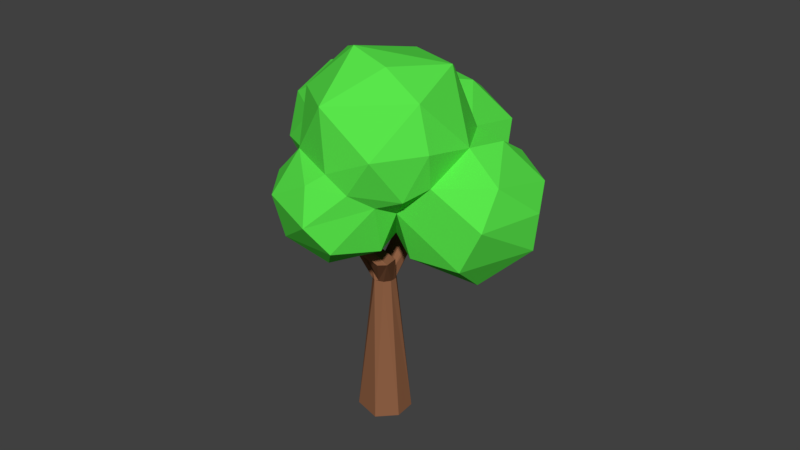 # Source: OakTree.blend  (saved by Blender 2.79.0; exported with 4.5.12 LTS)
import bpy
from mathutils import Matrix  # noqa: F401  (used for matrix-valued properties, if any)

bpy.ops.wm.read_factory_settings(use_empty=True)
scene = bpy.context.scene
scene.name = 'Scene'

# ---- collections
col_collection_1 = bpy.data.collections.new('Collection 1'); scene.collection.children.link(col_collection_1)
col_collection_10 = bpy.data.collections.new('Collection 10'); scene.collection.children.link(col_collection_10)

# ---- materials (node trees are filled in below, after node groups)
mat_material_002 = bpy.data.materials.new('Material.002')
mat_material_002.alpha_threshold = 0.0
mat_material_002.use_transparent_shadow = False
mat_material_002.diffuse_color = (0.2789, 0.1195, 0.05951, 1.0)
mat_material_002.roughness = 0.5
mat_material_001 = bpy.data.materials.new('Material.001')
mat_material_001.alpha_threshold = 0.0
mat_material_001.use_transparent_shadow = False
mat_material_001.diffuse_color = (0.101, 0.8, 0.07091, 1.0)
mat_material_001.roughness = 0.5

# ---- material node trees

# ---- world
world_world = bpy.data.worlds.new('World'); scene.world = world_world
world_world.color = (0.05088, 0.05088, 0.05088)
world_world.use_sun_shadow = False
world_world.sun_shadow_jitter_overblur = 0.0
world_world.cycles.sampling_method = 'MANUAL'

# ---- meshes
me_cylinder_002 = bpy.data.meshes.new('Cylinder.002')
me_cylinder_002.from_pydata([], [], [])
me_cylinder_002.use_remesh_preserve_volume = False
me_cylinder_002.use_remesh_preserve_attributes = False
me_cylinder_002.use_mirror_vertex_groups = False
me_cylinder_002.update()
me_cylinder = bpy.data.meshes.new('Cylinder')
me_cylinder.from_pydata([(1.164, -1.877, 7.385), (-0.2357, -0.4627, 6.274), (0.1124, -0.5811, 5.591), (1.526, -1.557, 7.389), (1.413, -0.8024, 7.377), (0.4828, 0.1765, 6.161), (-1.186, -2.125, 9.177), (-0.871, -1.888, 9.177), (-0.4764, -1.881, 9.177), (-0.2667, -3.751, 10.61), (-0.851, -3.102, 9.177), (0.9209, -4.271, 10.61), (0.5382, -1.784, 7.396), (0.752, -0.6673, 7.383), (-0.3375, -3.026, 9.137), (-0.1534, -2.108, 9.177), (0.4985, -3.253, 10.61), (1.043, -3.792, 10.61), (-0.02532, -2.481, 9.177), (0.3351, -1.116, 7.393), (-1.251, -2.738, 9.181), (-0.1121, -4.288, 10.61), (0.4924, -4.536, 10.61), (-0.09905, 2.182, 7.398), (-0.4019, 2.003, 7.374), (-0.5531, 1.531, 7.392), (0.7382, 1.545, 7.389), (1.677, 3.578, 10.61), (2.636, 2.691, 10.61), (2.637, 1.935, 9.228), (1.709, 2.849, 10.61), (0.004442, 0.9583, 7.424), (0.3411, 2.182, 7.406), (1.73, 2.04, 9.16), (0.6028, 1.904, 7.343), (1.482, 1.507, 9.177), (2.28, 0.8504, 9.177), (1.783, 0.9007, 9.167), (0.5882, 1.184, 7.385), (2.72, 1.232, 9.158), (2.811, 3.511, 10.61), (2.264, 3.877, 10.61), (-1.734, 0.6488, 7.386), (-2.2, 0.1967, 7.384), (-1.836, -0.6311, 7.386), (-0.2701, -0.569, 6.035), (-2.844, 2.471, 10.61), (-1.968, 2.545, 9.177), (-1.968, 1.511, 9.177), (-2.946, 1.535, 10.61), (-2.218, 2.137, 9.159), (8.08e-09, 0.6392, 5.572), (0.4897, 0.3601, 5.571), (0.6072, -0.009066, 5.574), (0.4913, -0.3464, 5.572), (-0.6072, -0.1798, 5.572), (-0.3753, 0.5194, 5.572), (1.077e-08, 0.6392, 5.572), (-1.03, 0.3299, 7.409), (-2.199, -0.1991, 7.383), (-1.592, 1.389, 9.177), (-1.04, 2.373, 9.172), (-3.653, 1.456, 10.61), (-3.967, 1.831, 10.61), (-1.592, 2.666, 9.177), (0.6071, 0.1991, 5.572), (0.6072, -0.1911, 5.572), (-0.3629, -0.5141, 5.569), (-0.6072, -0.1798, 5.572), (-1.072, -0.436, 7.327), (-1.006, 1.726, 9.167), (-3.706, 2.585, 10.61), (-1.116e-08, 1.374, -2.308), (1.202, 0.7623, -2.306), (0.3752, 0.5171, 5.572), (1.307, -0.4247, -2.308), (0.4325, -1.334, -2.306), (0.3753, -0.5022, 5.572), (-1.097, -0.9043, -2.306), (-0.1071, -0.645, 5.571), (-1.203, 0.7636, -2.307), (-0.6005, 0.2529, 5.568), (-0.5293, 0.6478, 6.189), (-0.4772, 0.5389, 6.501), (-0.08303, -0.1602, 6.357), (0.03948, 0.05521, 6.268)], [], [(14, 10, 0), (45, 12, 1), (1, 19, 84), (2, 12, 45), (45, 79, 2), (2, 77, 3), (0, 2, 3), (3, 54, 66), (66, 53, 3), (4, 53, 65), (65, 52, 4), (4, 52, 5), (7, 13, 6), (10, 20, 12), (19, 12, 20), (0, 3, 14), (15, 4, 8), (9, 21, 11), (11, 17, 16), (16, 9, 11), (7, 6, 9), (9, 16, 7), (9, 20, 21), (10, 14, 22), (26, 52, 34), (23, 51, 57), (23, 57, 24), (25, 35, 33), (33, 24, 25), (37, 31, 36), (35, 25, 37), (39, 36, 38), (27, 30, 28), (37, 36, 28), (29, 40, 39), (40, 29, 41), (83, 82, 42), (42, 58, 83), (83, 58, 85), (43, 42, 56), (44, 68, 55), (79, 45, 67), (1, 69, 44), (44, 45, 1), (70, 58, 61), (47, 64, 42), (44, 48, 59), (43, 59, 50), (71, 63, 62), (62, 49, 71), (49, 46, 71), (70, 61, 46), (47, 71, 64), (62, 63, 48), (47, 50, 71), (79, 78, 76), (5, 85, 13), (13, 4, 5), (0, 10, 12), (1, 12, 19), (3, 4, 15, 18), (2, 0, 12), (77, 54, 3), (4, 3, 53), (18, 15, 17), (13, 7, 8, 4), (6, 13, 19), (18, 14, 3), (14, 18, 17, 11), (19, 20, 6), (11, 21, 22), (21, 20, 10), (10, 22, 21), (83, 85, 31, 25), (8, 7, 16), (11, 22, 14), (15, 8, 16), (16, 17, 15), (9, 6, 20), (31, 85, 5, 38), (34, 32, 29), (34, 52, 74), (5, 26, 38), (51, 32, 34, 74), (26, 5, 52), (42, 43, 50, 47), (23, 32, 51), (24, 57, 82), (24, 82, 25), (82, 83, 25), (33, 35, 27), (26, 34, 29), (29, 39, 26), (23, 24, 33), (37, 25, 31), (39, 38, 26), (32, 23, 33), (33, 29, 32), (36, 31, 38), (27, 28, 40), (27, 40, 41), (28, 30, 37), (27, 41, 33), (39, 40, 28), (41, 29, 33), (35, 37, 30), (30, 27, 35), (28, 36, 39), (1, 84, 69), (84, 85, 58, 69), (56, 42, 82, 57), (68, 59, 43, 81), (43, 56, 81), (69, 70, 60, 44), (44, 59, 68), (55, 67, 44), (45, 44, 67), (48, 60, 62), (60, 48, 44), (70, 69, 58), (48, 50, 59), (61, 58, 42), (42, 64, 61), (74, 73, 72, 57), (46, 49, 70), (48, 63, 50), (46, 61, 64), (64, 71, 46), (63, 71, 50), (60, 70, 49), (49, 62, 60), (66, 75, 73, 65), (73, 74, 65), (77, 76, 75, 66), (80, 78, 55, 81), (77, 79, 76), (79, 55, 78), (72, 80, 81, 57), (13, 85, 84, 19), (78, 80, 72, 73, 75, 76)])
me_cylinder.materials.append(mat_material_002)
me_cylinder.use_remesh_preserve_volume = False
me_cylinder.use_remesh_preserve_attributes = False
me_cylinder.use_mirror_vertex_groups = False
me_cylinder.update()
me_icosphere_004 = bpy.data.meshes.new('Icosphere.004')
me_icosphere_004.from_pydata([(0.4318, -0.3541, -0.8312), (0.8908, 0.2859, -0.751), (1.316, -1.311, -0.2686), (0.5715, -0.8236, -0.03386), (1.972, -0.4059, -0.1451), (1.114, -0.6897, -1.326), (1.555, -0.7212, -1.203), (1.187, -1.222, -0.9222), (1.918, -0.6956, -0.9222), (1.741, -0.05635, -1.05), (0.5865, -0.6676, -1.101), (0.7757, 0.04457, -1.1), (1.944, -0.08536, -0.372), (1.915, -0.9827, -0.5185), (0.7346, -1.187, -0.1754), (1.781, -0.8852, -0.02111), (1.244, -0.07073, 1.48), (2.124, 0.2434, -0.2737), (2.239, -0.1131, 0.3328), (2.239, 0.5999, 0.3328), (1.23, -0.8879, 0.2668), (1.831, 1.142, 0.2005), (1.744, -0.5919, 0.9371), (0.839, -0.6899, 0.9393), (0.839, 1.177, 0.9393), (2.123, 0.5575, 0.9371), (1.749, 0.2434, 1.314), (0.6515, -0.1131, 1.314), (0.3933, 0.7791, 1.113), (1.414, 1.079, 1.141), (-0.7178, 1.269, -0.8358), (-0.1033, 1.72, -1.013), (-0.3955, 1.716, 0.2118), (0.06992, 0.6782, -1.315), (-0.3938, 0.9963, -1.163), (0.6419, 1.671, -0.8192), (-0.4558, 1.805, -0.312), (-0.8191, 1.305, -0.312), (0.2787, 1.993, -0.07452), (-0.7187, 0.9963, 0.2137), (-0.2934, 1.305, 0.5387), (0.2944, 1.496, 0.5387), (1.325, 0.1892, -1.021), (1.195, 1.834, -1.413), (1.342, 0.838, -1.706), (1.693, 0.3012, -1.238), (2.278, 0.8311, -1.236), (1.849, 1.11, -1.67), (0.9044, 1.11, -1.563), (0.6342, 0.693, -1.122), (0.7419, 1.61, -1.238), (1.958, 1.83, -1.236), (2.474, 1.11, -0.6583), (1.778, 0.1848, -0.5505), (2.018, 1.919, -0.7119), (1.577, 2.107, -0.4744), (2.078, 0.5981, -0.1589), (1.167, 1.919, -0.1862), (2.28, 1.383, -0.1881), (0.9461, 1.336, 0.1328), (1.593, 1.61, 0.1387), (-0.2352, -0.724, -0.7007), (-0.8475, -0.2792, 0.5238), (0.3834, -0.746, -0.5064), (-0.2563, -0.01741, -1.001), (-0.8497, -0.2723, -0.5238), (0.0, -1.0, 0.0), (-0.9511, -0.309, 0.0), (-0.5878, -0.809, 0.0), (-0.8949, 0.4429, 0.2422), (-0.2629, -0.809, 0.5257), (-0.4253, -0.309, 0.8507), (-0.4253, 0.309, 0.8507), (0.1971, 0.5013, 0.8391), (0.5575, 1.217, -1.176), (0.7788, 0.3875, -0.7005), (0.4193, 0.221, -0.8587), (-0.3798, 0.3045, -0.8313), (0.7391, 1.787, -0.4639), (-0.7397, 0.5663, -0.4019), (-0.7229, 0.6277, 0.01376), (-0.2779, 0.7769, 0.5515), (0.6521, 0.1899, -0.6655), (0.506, -0.6971, 0.4655), (1.109, 1.373, 0.1887), (0.2301, 0.8433, 0.6574), (0.1639, 0.1374, 0.9467), (0.3056, -0.3904, 0.8379), (0.6276, 1.212, 0.4785), (1.816, -0.6257, 0.1083), (0.6434, -0.7198, 0.1057)], [], [(5, 10, 11), (5, 11, 9), (7, 2, 14), (53, 12, 9), (2, 15, 20), (14, 90, 3), (14, 2, 20), (15, 89, 20), (13, 15, 2), (13, 4, 15), (10, 7, 14), (2, 7, 13), (7, 8, 13), (13, 12, 4), (13, 8, 12), (8, 9, 12), (11, 1, 42), (10, 0, 11), (5, 7, 10), (8, 6, 9), (6, 5, 9), (5, 6, 7), (6, 8, 7), (4, 17, 18), (4, 18, 89), (87, 23, 27), (26, 29, 16), (26, 25, 29), (29, 28, 16), (29, 24, 28), (28, 27, 16), (28, 86, 27), (27, 23, 16), (23, 22, 16), (16, 22, 26), (22, 25, 26), (19, 21, 25), (21, 29, 25), (84, 24, 29), (20, 22, 23), (89, 18, 22), (18, 25, 22), (21, 84, 29), (20, 89, 22), (18, 19, 25), (18, 17, 19), (17, 53, 56), (33, 34, 31), (33, 31, 74), (30, 77, 79), (31, 30, 36), (30, 79, 37), (31, 36, 38), (32, 39, 40), (38, 32, 41), (59, 38, 41), (41, 40, 85), (41, 32, 40), (39, 80, 81), (78, 38, 59), (38, 36, 32), (37, 39, 32), (37, 79, 39), (78, 35, 38), (35, 31, 38), (36, 37, 32), (36, 30, 37), (74, 31, 35), (31, 34, 30), (34, 77, 30), (34, 33, 77), (33, 76, 77), (49, 76, 33), (44, 48, 43), (44, 43, 47), (43, 50, 78), (46, 52, 53), (43, 78, 55), (51, 54, 52), (55, 57, 60), (21, 58, 60), (58, 55, 60), (59, 84, 60), (60, 57, 59), (56, 58, 21), (52, 54, 58), (54, 55, 58), (55, 78, 57), (53, 52, 56), (52, 58, 56), (54, 51, 55), (51, 43, 55), (50, 35, 78), (45, 46, 53), (85, 28, 24, 88), (46, 51, 52), (47, 43, 51), (43, 48, 50), (48, 74, 50), (48, 44, 49), (44, 42, 49), (46, 47, 51), (44, 45, 42), (44, 47, 45), (47, 46, 45), (64, 0, 61), (64, 77, 76), (61, 63, 66), (61, 66, 68), (65, 67, 69), (62, 70, 71), (69, 62, 72), (73, 72, 86), (81, 72, 73), (72, 71, 86), (72, 62, 71), (71, 87, 86), (71, 70, 87), (70, 83, 87), (69, 67, 62), (68, 70, 62), (68, 66, 70), (66, 83, 70), (79, 65, 69), (67, 68, 62), (67, 65, 68), (65, 61, 68), (66, 3, 83), (66, 63, 3), (64, 65, 79), (64, 61, 65), (64, 76, 0), (61, 0, 63), (80, 79, 69), (81, 69, 72), (83, 20, 23), (85, 81, 73), (88, 59, 41), (76, 75, 82), (63, 14, 3), (63, 0, 10), (11, 82, 1), (9, 42, 53), (15, 4, 89), (82, 11, 0), (9, 11, 42), (17, 4, 12), (86, 87, 27), (24, 84, 88), (19, 17, 56), (53, 17, 12), (85, 40, 81), (39, 81, 40), (39, 79, 80), (74, 49, 33), (49, 75, 76), (21, 60, 84), (57, 78, 59), (74, 35, 50), (49, 42, 1), (48, 49, 74), (3, 90, 83), (64, 79, 77), (49, 1, 75), (81, 80, 69), (19, 56, 21), (82, 75, 1), (28, 85, 73), (73, 86, 28), (23, 87, 83), (59, 88, 84), (85, 88, 41), (20, 83, 90), (42, 45, 53), (63, 10, 14), (0, 76, 82), (20, 90, 14)])
me_icosphere_004.materials.append(mat_material_001)
me_icosphere_004.use_remesh_preserve_volume = False
me_icosphere_004.use_remesh_preserve_attributes = False
me_icosphere_004.use_mirror_vertex_groups = False
me_icosphere_004.update()

# ---- objects
ob_cylinder_002 = bpy.data.objects.new('Cylinder.002', me_cylinder_002)
ob_cylinder = bpy.data.objects.new('Cylinder', me_cylinder)
ob_icosphere_004 = bpy.data.objects.new('Icosphere.004', me_icosphere_004)

# ---- transforms, parenting, visibility, modifiers, constraints
ob_cylinder_002.location = (0.7173, 0.01716, 0.3)
ob_cylinder_002.rotation_euler = (0.0, 0.0, -2.235)
ob_cylinder_002.scale = (0.6769, 0.6769, 0.6769)
ob_cylinder_002.lineart.crease_threshold = 0.0
_vg = ob_cylinder_002.vertex_groups.new(name='Group')
_m = ob_cylinder_002.modifiers.new('Subsurf', 'SUBSURF')
_m.uv_smooth = 'PRESERVE_CORNERS'
_m.quality = 2
_m.subdivision_type = 'SIMPLE'
_m.show_only_control_edges = False
ob_cylinder.location = (0.7173, 0.01716, 0.3)
ob_cylinder.scale = (0.6769, 0.6769, 0.6769)
ob_cylinder.lineart.crease_threshold = 0.0
_vg = ob_cylinder.vertex_groups.new(name='Group')
ob_icosphere_004.location = (-0.9416, 0.9053, 8.931)
ob_icosphere_004.rotation_euler = (0.09109, -0.04318, -0.7516)
ob_icosphere_004.scale = (2.504, 2.504, 2.504)
ob_icosphere_004.lineart.crease_threshold = 0.0

# ---- collection membership
col_collection_1.objects.link(ob_cylinder_002)
col_collection_1.objects.link(ob_cylinder)
col_collection_10.objects.link(ob_icosphere_004)

# ---- scene / render settings (as saved in the file)
scene.frame_start = 1; scene.frame_end = 250; scene.frame_set(1)
scene.render.engine = 'BLENDER_EEVEE_NEXT'
scene.render.resolution_percentage = 50
scene.render.dither_intensity = 0.0
scene.cycles.use_denoising = False
scene.cycles.samples = 128
scene.cycles.sampling_pattern = 'TABULATED_SOBOL'
scene.cycles.use_adaptive_sampling = False
scene.cycles.use_light_tree = False
scene.cycles.blur_glossy = 0.0
scene.cycles.sample_clamp_indirect = 0.0
scene.view_settings.view_transform = 'Standard'
bpy.context.view_layer.update()

# ---- added for rendering (the .blend has no active camera and no usable light): camera, sun
cam_auto = bpy.data.cameras.new('AutoCamera')
cam_auto.lens = 50.0
cam_auto.sensor_width = 36.0
cam_auto.clip_end = 1000.0
ob_auto_camera = bpy.data.objects.new('AutoCamera', cam_auto)
scene.collection.objects.link(ob_auto_camera)
ob_auto_camera.location = (22.4777, -25.2504, 23.1127)
ob_auto_camera.rotation_euler = (1.09748, -7.21219e-08, 0.694738)
scene.camera = ob_auto_camera
light_auto_sun = bpy.data.lights.new('AutoSun', 'SUN')
light_auto_sun.energy = 3.0
light_auto_sun.angle = 0.0523599
ob_auto_sun = bpy.data.objects.new('AutoSun', light_auto_sun)
scene.collection.objects.link(ob_auto_sun)
ob_auto_sun.rotation_euler = (0.872665, 0.174533, 0.523599)
bpy.context.view_layer.update()
